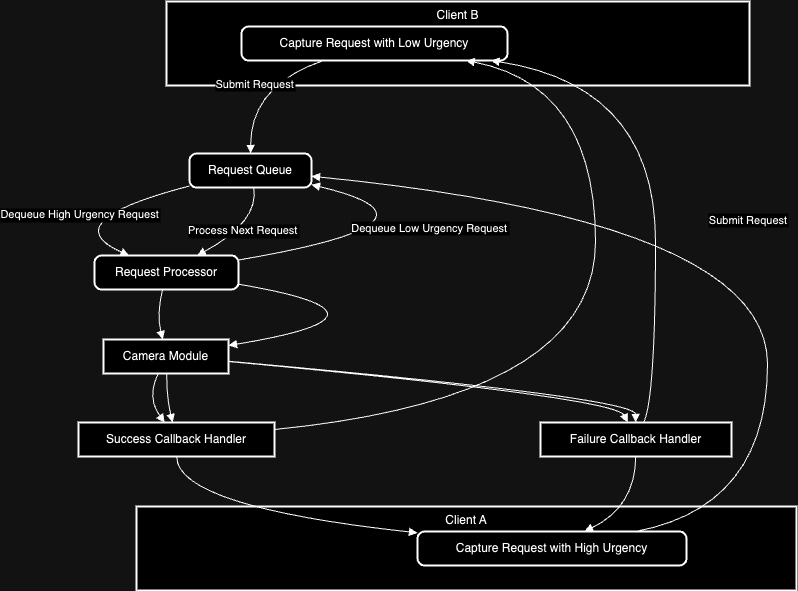

The diagram above was exported from draw.io. Its source (the exported page's mxGraphModel, read from the mxfile embedded in the PNG):
<mxGraphModel dx="1865" dy="692" grid="1" gridSize="10" guides="1" tooltips="1" connect="1" arrows="1" fold="1" page="1" pageScale="1" pageWidth="827" pageHeight="1169" math="0" shadow="0">
  <root>
    <mxCell id="0" />
    <mxCell id="1" parent="0" />
    <mxCell id="2" value="Client B" style="whiteSpace=wrap;strokeWidth=2;verticalAlign=top;" vertex="1" parent="1">
      <mxGeometry x="134" y="20" width="583" height="84" as="geometry" />
    </mxCell>
    <mxCell id="3" value="Capture Request with Low Urgency" style="rounded=1;absoluteArcSize=1;arcSize=14;whiteSpace=wrap;strokeWidth=2;" vertex="1" parent="1">
      <mxGeometry x="209" y="45" width="266" height="34" as="geometry" />
    </mxCell>
    <mxCell id="4" value="Client A" style="whiteSpace=wrap;strokeWidth=2;verticalAlign=top;" vertex="1" parent="1">
      <mxGeometry x="104" y="525" width="660" height="84" as="geometry" />
    </mxCell>
    <mxCell id="5" value="Capture Request with High Urgency" style="rounded=1;absoluteArcSize=1;arcSize=14;whiteSpace=wrap;strokeWidth=2;" vertex="1" parent="1">
      <mxGeometry x="385" y="550" width="269" height="34" as="geometry" />
    </mxCell>
    <mxCell id="6" value="Request Queue" style="rounded=1;absoluteArcSize=1;arcSize=14;whiteSpace=wrap;strokeWidth=2;" vertex="1" parent="1">
      <mxGeometry x="157" y="172" width="122" height="34" as="geometry" />
    </mxCell>
    <mxCell id="7" value="Request Processor" style="rounded=1;absoluteArcSize=1;arcSize=14;whiteSpace=wrap;strokeWidth=2;" vertex="1" parent="1">
      <mxGeometry x="62" y="274" width="144" height="34" as="geometry" />
    </mxCell>
    <mxCell id="8" value="Camera Module" style="whiteSpace=wrap;strokeWidth=2;" vertex="1" parent="1">
      <mxGeometry x="71" y="358" width="125" height="34" as="geometry" />
    </mxCell>
    <mxCell id="9" value="Success Callback Handler" style="whiteSpace=wrap;strokeWidth=2;" vertex="1" parent="1">
      <mxGeometry x="46" y="441" width="196" height="34" as="geometry" />
    </mxCell>
    <mxCell id="10" value="Failure Callback Handler" style="whiteSpace=wrap;strokeWidth=2;" vertex="1" parent="1">
      <mxGeometry x="508" y="441" width="191" height="34" as="geometry" />
    </mxCell>
    <mxCell id="11" value="Submit Request" style="curved=1;startArrow=none;endArrow=block;exitX=0.8203698463899338;exitY=-0.014705882352941176;entryX=1.001985143442623;entryY=0.6700318330229331;rounded=0;" edge="1" source="5" target="6" parent="1">
      <mxGeometry relative="1" as="geometry">
        <Array as="points">
          <mxPoint x="735" y="525" />
          <mxPoint x="735" y="240" />
        </Array>
      </mxGeometry>
    </mxCell>
    <mxCell id="12" value="Submit Request" style="curved=1;startArrow=none;endArrow=block;exitX=0.3136655788516952;exitY=0.9852941176470589;entryX=0.501312756147541;entryY=0;rounded=0;" edge="1" source="3" target="6" parent="1">
      <mxGeometry relative="1" as="geometry">
        <Array as="points">
          <mxPoint x="218" y="104" />
        </Array>
      </mxGeometry>
    </mxCell>
    <mxCell id="13" value="Dequeue High Urgency Request" style="curved=1;startArrow=none;endArrow=block;exitX=0.0006403688524590163;exitY=0.9540334506247765;entryX=0.23994961075793164;entryY=0;rounded=0;" edge="1" source="6" target="7" parent="1">
      <mxGeometry relative="1" as="geometry">
        <Array as="points">
          <mxPoint x="20" y="240" />
        </Array>
      </mxGeometry>
    </mxCell>
    <mxCell id="14" value="" style="curved=1;startArrow=none;endArrow=block;exitX=0.4735089553964986;exitY=0.9852941176470589;entryX=0.47348231661676643;entryY=-0.014705882352941176;rounded=0;" edge="1" source="7" target="8" parent="1">
      <mxGeometry relative="1" as="geometry">
        <Array as="points">
          <mxPoint x="124" y="333" />
        </Array>
      </mxGeometry>
    </mxCell>
    <mxCell id="15" value="" style="curved=1;startArrow=none;endArrow=block;exitX=0.4413865082335328;exitY=0.9705882352941176;entryX=0.439604627638855;entryY=0;rounded=0;" edge="1" source="8" target="9" parent="1">
      <mxGeometry relative="1" as="geometry">
        <Array as="points">
          <mxPoint x="114" y="416" />
        </Array>
      </mxGeometry>
    </mxCell>
    <mxCell id="16" value="" style="curved=1;startArrow=none;endArrow=block;exitX=1.007453125;exitY=0.6495041534306585;entryX=0.4564763633727312;entryY=0;rounded=0;" edge="1" source="8" target="10" parent="1">
      <mxGeometry relative="1" as="geometry">
        <Array as="points">
          <mxPoint x="583" y="416" />
        </Array>
      </mxGeometry>
    </mxCell>
    <mxCell id="17" value="" style="curved=1;startArrow=none;endArrow=block;exitX=0.5010164221938775;exitY=0.9852941176470589;entryX=-0.001052799721189591;entryY=0.0374746318264322;rounded=0;" edge="1" source="9" target="5" parent="1">
      <mxGeometry relative="1" as="geometry">
        <Array as="points">
          <mxPoint x="144" y="525" />
        </Array>
      </mxGeometry>
    </mxCell>
    <mxCell id="18" value="" style="curved=1;startArrow=none;endArrow=block;exitX=0.4984865837696335;exitY=0.9852941176470589;entryX=0.6242890612826391;entryY=-0.014705882352941176;rounded=0;" edge="1" source="10" target="5" parent="1">
      <mxGeometry relative="1" as="geometry">
        <Array as="points">
          <mxPoint x="603" y="525" />
        </Array>
      </mxGeometry>
    </mxCell>
    <mxCell id="19" value="Dequeue Low Urgency Request" style="curved=1;startArrow=none;endArrow=block;exitX=1.0006646050347223;exitY=0.13200202815910114;entryX=1.001985143442623;entryY=0.918645969103224;rounded=0;" edge="1" source="7" target="6" parent="1">
      <mxGeometry relative="1" as="geometry">
        <Array as="points">
          <mxPoint x="433" y="240" />
        </Array>
      </mxGeometry>
    </mxCell>
    <mxCell id="20" value="Process Next Request" style="curved=1;startArrow=none;endArrow=block;exitX=0.5256780062178562;exitY=0.9852941176470589;entryX=0.7135130107272943;entryY=0;rounded=0;" edge="1" source="6" target="7" parent="1">
      <mxGeometry relative="1" as="geometry">
        <Array as="points">
          <mxPoint x="227" y="240" />
        </Array>
      </mxGeometry>
    </mxCell>
    <mxCell id="21" value="" style="curved=1;startArrow=none;endArrow=block;exitX=1.0006646050347223;exitY=0.8443691434042949;entryX=1.007453125;entryY=0.1710490392127878;rounded=0;" edge="1" source="7" target="8" parent="1">
      <mxGeometry relative="1" as="geometry">
        <Array as="points">
          <mxPoint x="385" y="333" />
        </Array>
      </mxGeometry>
    </mxCell>
    <mxCell id="22" value="" style="curved=1;startArrow=none;endArrow=block;exitX=0.505578125;exitY=0.9705882352941176;entryX=0.4805431587399181;entryY=0;rounded=0;" edge="1" source="8" target="9" parent="1">
      <mxGeometry relative="1" as="geometry">
        <Array as="points">
          <mxPoint x="134" y="416" />
        </Array>
      </mxGeometry>
    </mxCell>
    <mxCell id="23" value="" style="curved=1;startArrow=none;endArrow=block;exitX=1.007453125;exitY=0.6421882482770113;entryX=0.4984865837696335;entryY=0;rounded=0;" edge="1" source="8" target="10" parent="1">
      <mxGeometry relative="1" as="geometry">
        <Array as="points">
          <mxPoint x="603" y="416" />
        </Array>
      </mxGeometry>
    </mxCell>
    <mxCell id="24" value="" style="curved=1;startArrow=none;endArrow=block;exitX=0.9998007015306123;exitY=0.20614996443728395;entryX=0.834092447154563;entryY=0.9852941176470589;rounded=0;" edge="1" source="9" target="3" parent="1">
      <mxGeometry relative="1" as="geometry">
        <Array as="points">
          <mxPoint x="563" y="416" />
          <mxPoint x="563" y="104" />
        </Array>
      </mxGeometry>
    </mxCell>
    <mxCell id="25" value="" style="curved=1;startArrow=none;endArrow=block;exitX=0.5404968041665358;exitY=0;entryX=0.9245881474832289;entryY=0.9852941176470589;rounded=0;" edge="1" source="10" target="3" parent="1">
      <mxGeometry relative="1" as="geometry">
        <Array as="points">
          <mxPoint x="623" y="416" />
          <mxPoint x="623" y="104" />
        </Array>
      </mxGeometry>
    </mxCell>
  </root>
</mxGraphModel>